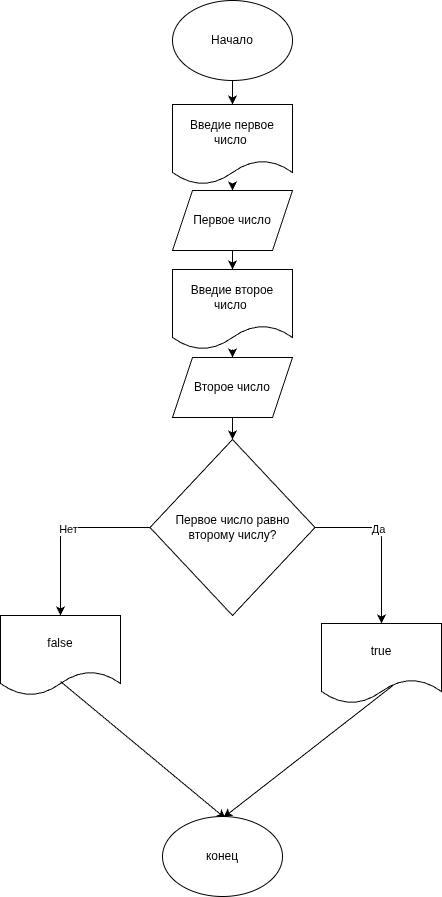

The diagram above was exported from draw.io. Its source (the exported page's mxGraphModel, read from the mxfile embedded in the PNG):
<mxGraphModel dx="336" dy="813" grid="0" gridSize="10" guides="1" tooltips="1" connect="1" arrows="1" fold="1" page="0" pageScale="1" pageWidth="827" pageHeight="1169" math="0" shadow="0">
  <root>
    <mxCell id="0" />
    <mxCell id="1" parent="0" />
    <mxCell id="4" value="" style="edgeStyle=none;html=1;" edge="1" parent="1" source="2" target="3">
      <mxGeometry relative="1" as="geometry" />
    </mxCell>
    <mxCell id="2" value="Начало" style="ellipse;whiteSpace=wrap;html=1;" vertex="1" parent="1">
      <mxGeometry x="280" y="-36" width="120" height="80" as="geometry" />
    </mxCell>
    <mxCell id="6" value="" style="edgeStyle=none;html=1;" edge="1" parent="1" source="3" target="5">
      <mxGeometry relative="1" as="geometry" />
    </mxCell>
    <mxCell id="3" value="Введие первое число&amp;nbsp;" style="shape=document;whiteSpace=wrap;html=1;boundedLbl=1;" vertex="1" parent="1">
      <mxGeometry x="280" y="68" width="120" height="80" as="geometry" />
    </mxCell>
    <mxCell id="10" style="edgeStyle=none;html=1;exitX=0.5;exitY=1;exitDx=0;exitDy=0;entryX=0.5;entryY=0;entryDx=0;entryDy=0;" edge="1" parent="1" source="5" target="8">
      <mxGeometry relative="1" as="geometry" />
    </mxCell>
    <mxCell id="5" value="Первое число" style="shape=parallelogram;perimeter=parallelogramPerimeter;whiteSpace=wrap;html=1;fixedSize=1;" vertex="1" parent="1">
      <mxGeometry x="280" y="154" width="120" height="60" as="geometry" />
    </mxCell>
    <mxCell id="7" value="" style="edgeStyle=none;html=1;" edge="1" parent="1" source="8" target="9">
      <mxGeometry relative="1" as="geometry" />
    </mxCell>
    <mxCell id="8" value="Введие второе число&amp;nbsp;" style="shape=document;whiteSpace=wrap;html=1;boundedLbl=1;" vertex="1" parent="1">
      <mxGeometry x="280" y="233" width="120" height="80" as="geometry" />
    </mxCell>
    <mxCell id="12" value="" style="edgeStyle=none;html=1;" edge="1" parent="1" source="9" target="11">
      <mxGeometry relative="1" as="geometry" />
    </mxCell>
    <mxCell id="9" value="Второе число" style="shape=parallelogram;perimeter=parallelogramPerimeter;whiteSpace=wrap;html=1;fixedSize=1;" vertex="1" parent="1">
      <mxGeometry x="280" y="321" width="120" height="60" as="geometry" />
    </mxCell>
    <mxCell id="13" style="edgeStyle=none;html=1;exitX=1;exitY=0.5;exitDx=0;exitDy=0;entryX=0.5;entryY=0;entryDx=0;entryDy=0;" edge="1" parent="1" source="11" target="17">
      <mxGeometry relative="1" as="geometry">
        <mxPoint x="498" y="491" as="targetPoint" />
        <Array as="points">
          <mxPoint x="489" y="491" />
        </Array>
      </mxGeometry>
    </mxCell>
    <mxCell id="15" value="Да" style="edgeLabel;html=1;align=center;verticalAlign=middle;resizable=0;points=[];" vertex="1" connectable="0" parent="13">
      <mxGeometry x="-0.222" y="-1" relative="1" as="geometry">
        <mxPoint as="offset" />
      </mxGeometry>
    </mxCell>
    <mxCell id="14" style="edgeStyle=none;html=1;exitX=0;exitY=0.5;exitDx=0;exitDy=0;entryX=0.5;entryY=0;entryDx=0;entryDy=0;" edge="1" parent="1" source="11" target="19">
      <mxGeometry relative="1" as="geometry">
        <mxPoint x="160.9231414794922" y="491" as="targetPoint" />
        <Array as="points">
          <mxPoint x="168" y="491" />
        </Array>
      </mxGeometry>
    </mxCell>
    <mxCell id="16" value="Нет" style="edgeLabel;html=1;align=center;verticalAlign=middle;resizable=0;points=[];" vertex="1" connectable="0" parent="14">
      <mxGeometry x="-0.0814" y="1" relative="1" as="geometry">
        <mxPoint as="offset" />
      </mxGeometry>
    </mxCell>
    <mxCell id="11" value="Первое число равно второму числу?" style="rhombus;whiteSpace=wrap;html=1;" vertex="1" parent="1">
      <mxGeometry x="257.5" y="403" width="165" height="176" as="geometry" />
    </mxCell>
    <mxCell id="17" value="true" style="shape=document;whiteSpace=wrap;html=1;boundedLbl=1;" vertex="1" parent="1">
      <mxGeometry x="429" y="587" width="120" height="80" as="geometry" />
    </mxCell>
    <mxCell id="19" value="false" style="shape=document;whiteSpace=wrap;html=1;boundedLbl=1;" vertex="1" parent="1">
      <mxGeometry x="108" y="579" width="120" height="80" as="geometry" />
    </mxCell>
    <mxCell id="20" value="" style="endArrow=classic;html=1;" edge="1" parent="1">
      <mxGeometry width="50" height="50" relative="1" as="geometry">
        <mxPoint x="168" y="645" as="sourcePoint" />
        <mxPoint x="333" y="782" as="targetPoint" />
      </mxGeometry>
    </mxCell>
    <mxCell id="21" value="" style="endArrow=classic;html=1;exitX=0.593;exitY=0.778;exitDx=0;exitDy=0;exitPerimeter=0;" edge="1" parent="1" source="17">
      <mxGeometry width="50" height="50" relative="1" as="geometry">
        <mxPoint x="494" y="659" as="sourcePoint" />
        <mxPoint x="331" y="781" as="targetPoint" />
      </mxGeometry>
    </mxCell>
    <mxCell id="22" value="конец" style="ellipse;whiteSpace=wrap;html=1;" vertex="1" parent="1">
      <mxGeometry x="270" y="780" width="120" height="80" as="geometry" />
    </mxCell>
  </root>
</mxGraphModel>